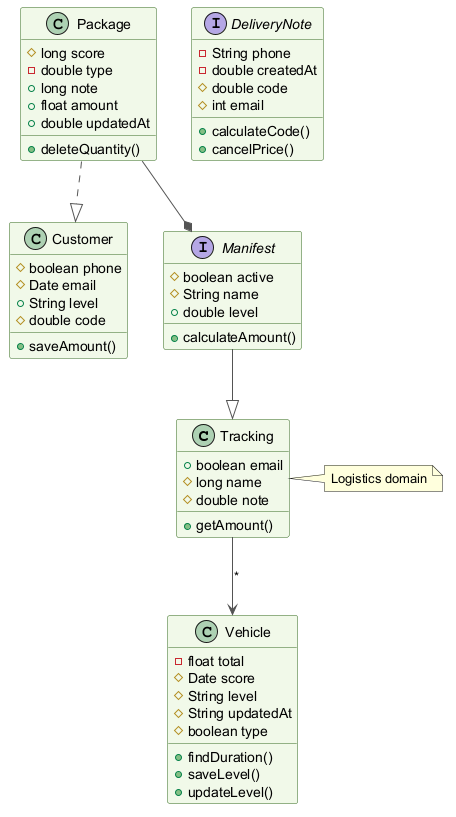

The diagram above was rendered by PlantUML. Its source (embedded in the PNG):
@startuml
skinparam backgroundColor #FFFFFF
skinparam classBackgroundColor #F1F8E9
skinparam classBorderColor #33691E
skinparam ArrowColor #555555
class Tracking {
  +boolean email
  #long name
  #double note
  +getAmount()
}
class Vehicle {
  -float total
  #Date score
  #String level
  #String updatedAt
  #boolean type
  +findDuration()
  +saveLevel()
  +updateLevel()
}
class Customer {
  #boolean phone
  #Date email
  +String level
  #double code
  +saveAmount()
}
interface Manifest {
  #boolean active
  #String name
  +double level
  +calculateAmount()
}
class Package {
  #long score
  -double type
  +long note
  +float amount
  +double updatedAt
  +deleteQuantity()
}
interface DeliveryNote {
  -String phone
  -double createdAt
  #double code
  #int email
  +calculateCode()
  +cancelPrice()
}
Package --* Manifest
Manifest --|> Tracking
Tracking --> Vehicle : "*"
Package ..|> Customer
note right of Tracking : Logistics domain
@enduml